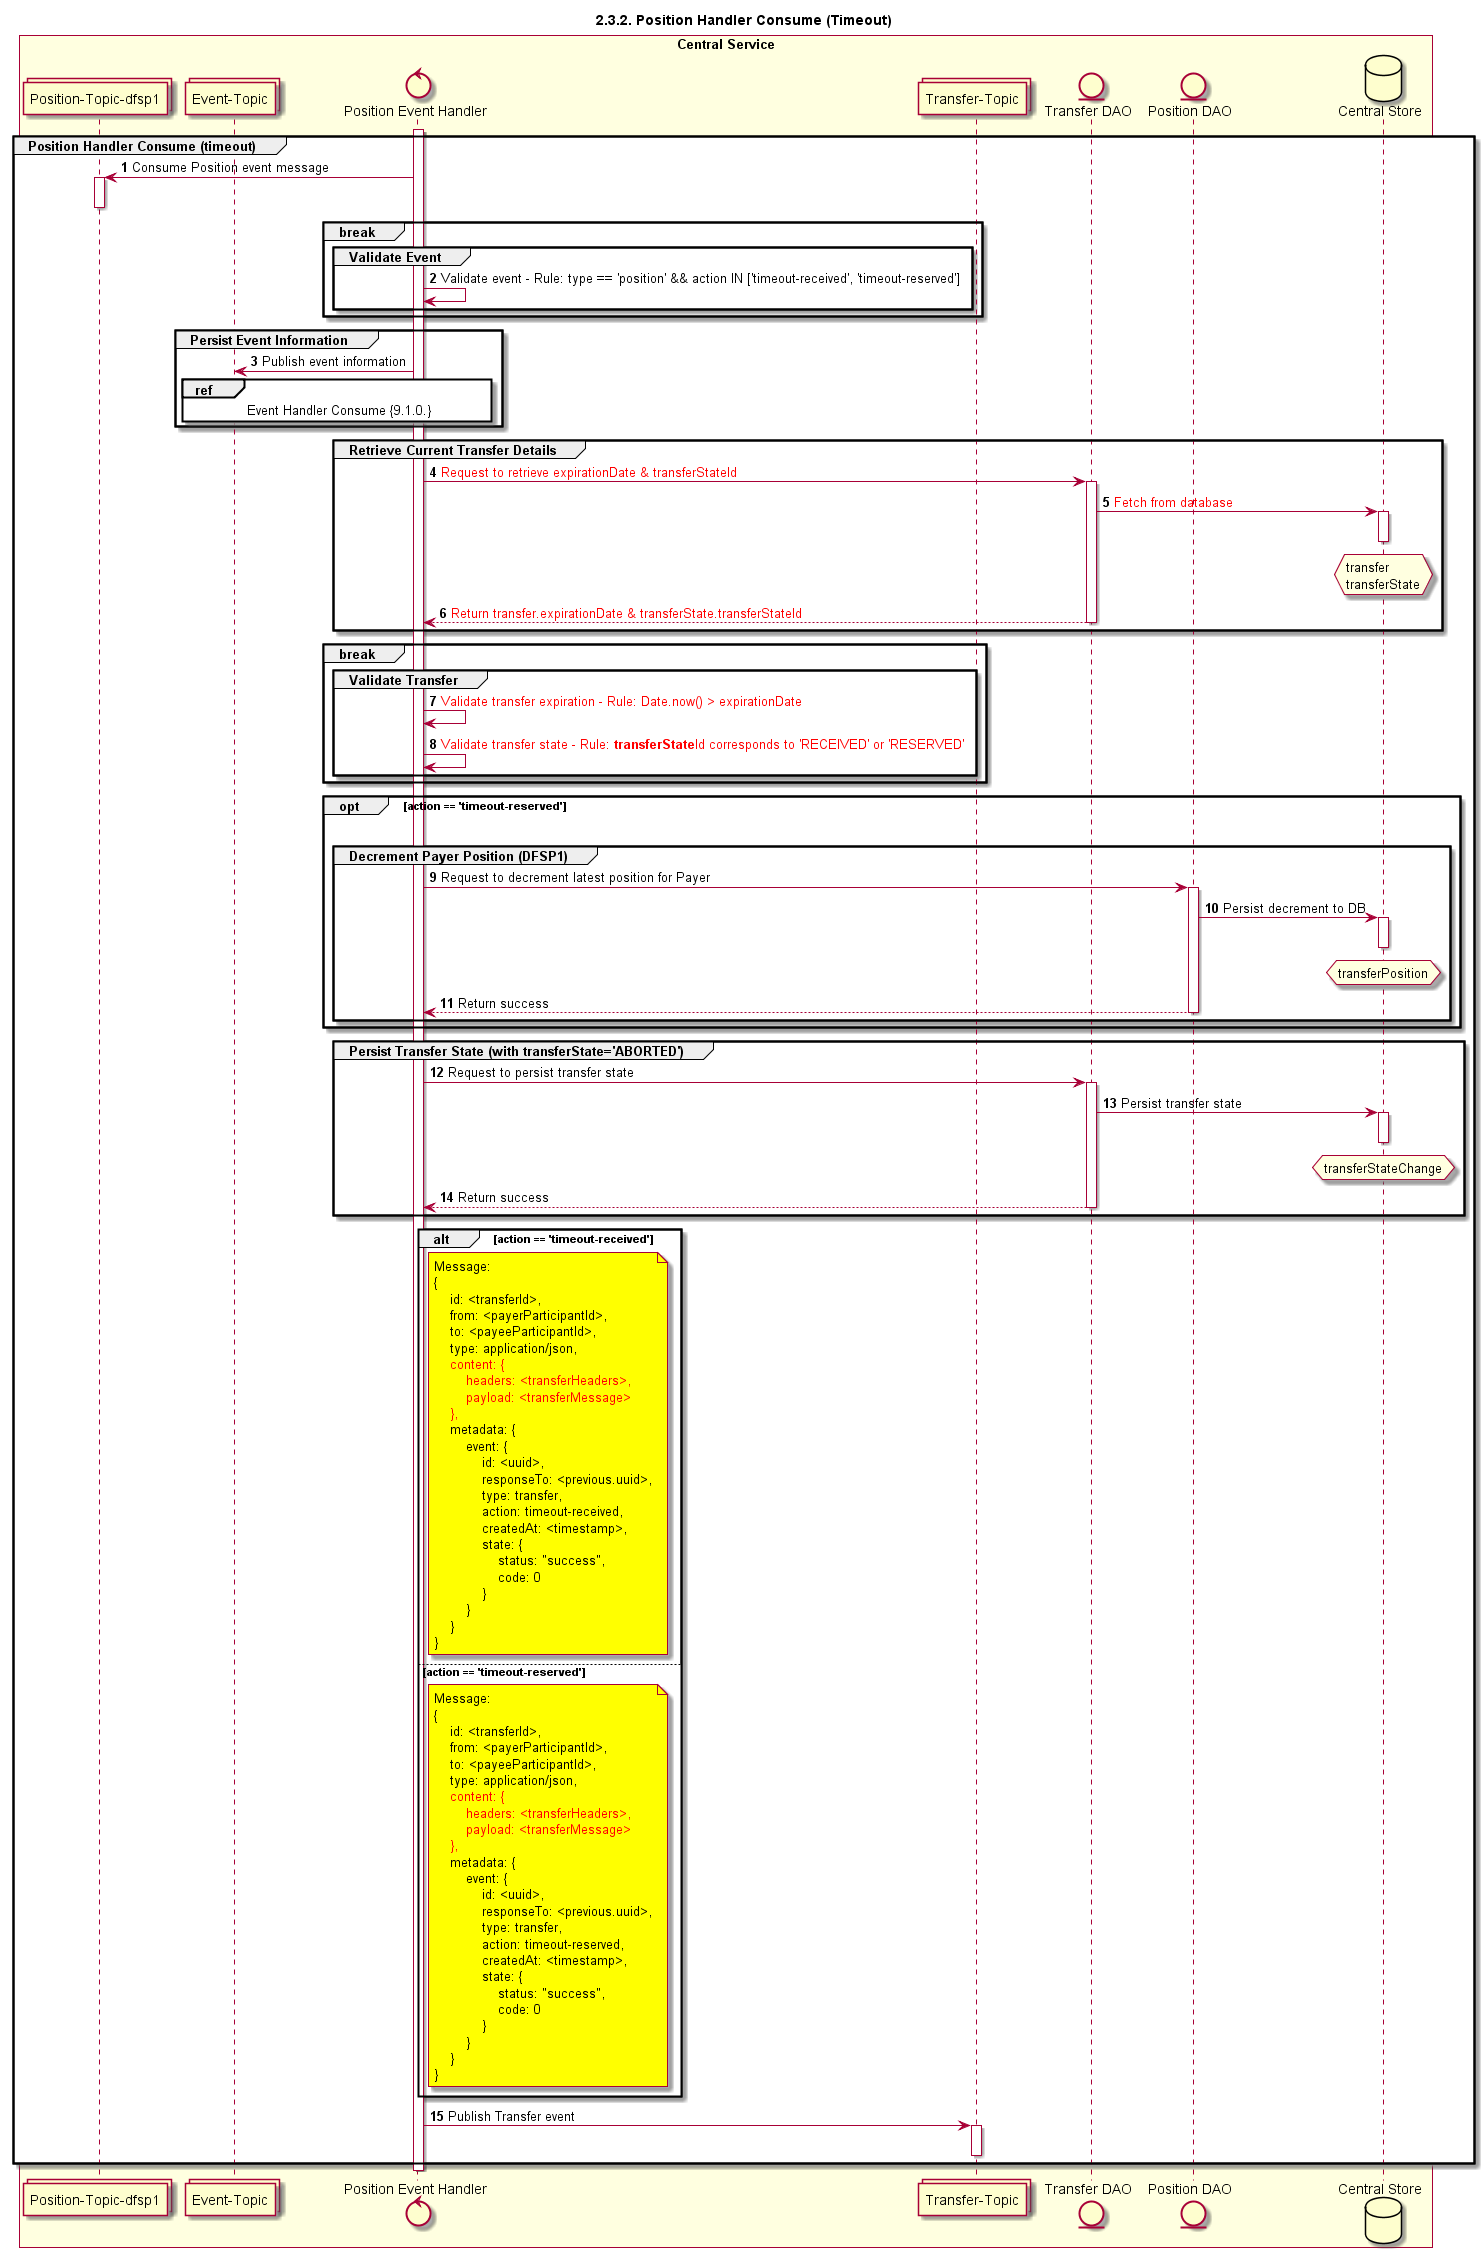

The diagram above was rendered by PlantUML. Its source (embedded in the PNG):
@startuml
title 2.3.2. Position Handler Consume (Timeout)

autonumber


collections "Position-Topic-dfsp1" as TOPIC_POSITION_DFSP1
control "Position Event Handler" as POS_HANDLER
collections "Transfer-Topic" as TOPIC_TRANSFERS
collections "Event-Topic" as TOPIC_EVENT
entity "Transfer DAO" as TRANS_DAO
entity "Position DAO" as POS_DAO
database "Central Store" as DB

box "Central Service" #LightYellow
    participant TOPIC_POSITION_DFSP1
    participant TOPIC_EVENT
    participant POS_HANDLER
    participant TOPIC_TRANSFERS
    participant TRANS_DAO
    participant POS_DAO
    participant DB
end box

activate POS_HANDLER
group Position Handler Consume (timeout)
    TOPIC_POSITION_DFSP1 <- POS_HANDLER: Consume Position event message
    activate TOPIC_POSITION_DFSP1
    deactivate TOPIC_POSITION_DFSP1

    break
        group Validate Event
            POS_HANDLER <-> POS_HANDLER: Validate event - Rule: type == 'position' && action IN ['timeout-received', 'timeout-reserved']
        end
    end

    group Persist Event Information
        POS_HANDLER -> TOPIC_EVENT: Publish event information
        ref over POS_HANDLER, TOPIC_EVENT :  Event Handler Consume {9.1.0.} 
    end
        
    group Retrieve Current Transfer Details
        POS_HANDLER -> TRANS_DAO: <color #FF0000>Request to retrieve expirationDate & transferStateId</color>
        activate TRANS_DAO
        TRANS_DAO -> DB: <color #FF0000>Fetch from database</color>
        activate DB
        deactivate DB
        hnote over DB #lightyellow
            transfer
            transferState
        end note
        POS_HANDLER <-- TRANS_DAO: <color #FF0000>Return transfer.expirationDate & transferState.transferStateId</color>
        deactivate TRANS_DAO
    end

    break
        group Validate Transfer
            POS_HANDLER <-> POS_HANDLER: <color #FF0000>Validate transfer expiration - Rule: Date.now() > expirationDate</color>
            POS_HANDLER <-> POS_HANDLER: <color #FF0000>Validate transfer state - Rule: **transferState**Id corresponds to 'RECEIVED' or 'RESERVED'</color>
        end
    end

    opt action == 'timeout-reserved'
        |||
        group Decrement Payer Position (DFSP1)
            POS_HANDLER -> POS_DAO: Request to decrement latest position for Payer
            activate POS_DAO
            POS_DAO -> DB: Persist decrement to DB
            activate DB
            deactivate DB
            hnote over DB #lightyellow
                transferPosition
            end note
            POS_DAO --> POS_HANDLER: Return success
            deactivate POS_DAO
        end
    end

    group Persist Transfer State (with transferState='ABORTED')
        POS_HANDLER -> TRANS_DAO: Request to persist transfer state
        activate TRANS_DAO
        TRANS_DAO -> DB: Persist transfer state
        activate DB
        deactivate DB
        hnote over DB #lightyellow
            transferStateChange
        end note
        TRANS_DAO --> POS_HANDLER: Return success
        deactivate TRANS_DAO
    end

    alt action == 'timeout-received'
        note right of POS_HANDLER #yellow
            Message:
            {
                id: <transferId>,
                from: <payerParticipantId>,
                to: <payeeParticipantId>,
                type: application/json,
                <color #FF0000>content: {</color>
                    <color #FF0000>headers: <transferHeaders>,</color>
                    <color #FF0000>payload: <transferMessage></color>
                <color #FF0000>},</color>
                metadata: {
                    event: {
                        id: <uuid>,
                        responseTo: <previous.uuid>,
                        type: transfer,
                        action: timeout-received,
                        createdAt: <timestamp>,
                        state: {
                            status: "success",
                            code: 0
                        }
                    }
                }
            }
        end note
    else action == 'timeout-reserved'
        note right of POS_HANDLER #yellow
            Message:
            {
                id: <transferId>,
                from: <payerParticipantId>,
                to: <payeeParticipantId>,
                type: application/json,
                <color #FF0000>content: {</color>
                    <color #FF0000>headers: <transferHeaders>,</color>
                    <color #FF0000>payload: <transferMessage></color>
                <color #FF0000>},</color>
                metadata: {
                    event: {
                        id: <uuid>,
                        responseTo: <previous.uuid>,
                        type: transfer,
                        action: timeout-reserved,
                        createdAt: <timestamp>,
                        state: {
                            status: "success",
                            code: 0
                        }
                    }
                }
            }
        end note
    end
    POS_HANDLER -> TOPIC_TRANSFERS: Publish Transfer event
    activate TOPIC_TRANSFERS
    deactivate TOPIC_TRANSFERS
end
deactivate POS_HANDLER
@enduml